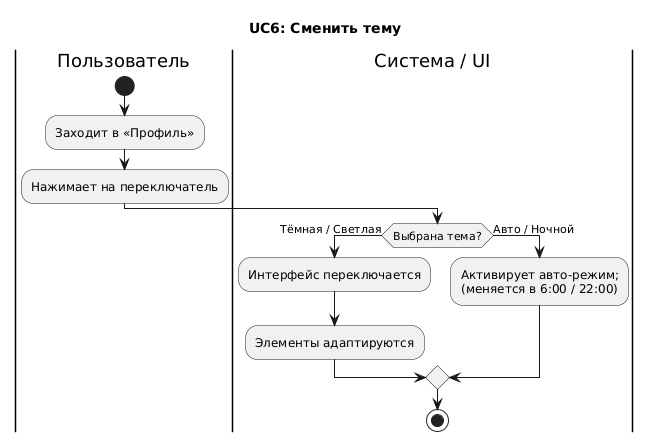

The diagram above was rendered by PlantUML. Its source (embedded in the PNG):
@startuml
title UC6: Сменить тему

|Пользователь|
start
:Заходит в «Профиль»;
:Нажимает на переключатель;

|Система / UI|
if (Выбрана тема?) then (Тёмная / Светлая)
  :Интерфейс переключается;
  :Элементы адаптируются;
else (Авто / Ночной)
  :Активирует авто-режим;\n(меняется в 6:00 / 22:00);
endif

stop
@enduml